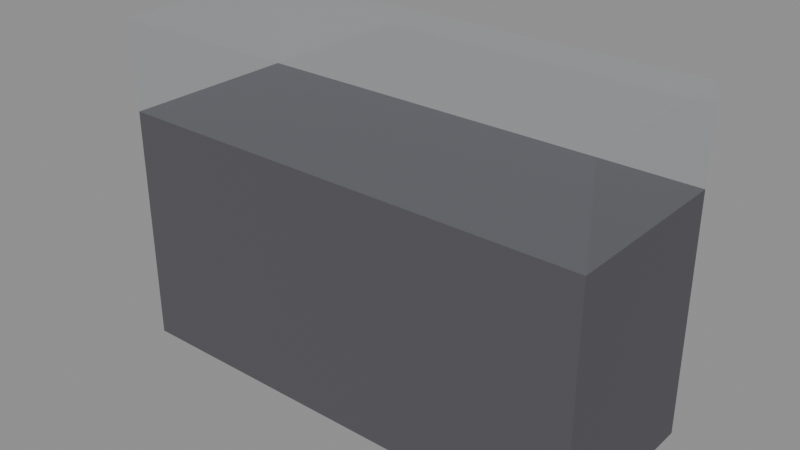 # Source: glass_case.blend  (saved by Blender 5.2.44; exported with 4.5.12 LTS)
import bpy
from mathutils import Matrix  # noqa: F401  (used for matrix-valued properties, if any)

bpy.ops.wm.read_factory_settings(use_empty=True)
scene = bpy.context.scene
scene.name = 'Scene'

# ---- materials (node trees are filled in below, after node groups)
mat_dark = bpy.data.materials.new('dark')
mat_glass = bpy.data.materials.new('glass')
mat_glass.surface_render_method = 'BLENDED'
mat_glass.blend_method = 'BLEND'

# ---- material node trees
mat_dark.use_nodes = True; mat_dark.node_tree.nodes.clear()
_N = mat_dark.node_tree.nodes; _L = mat_dark.node_tree.links
n0 = _N.new('ShaderNodeBsdfPrincipled'); n0.name = 'Principled BSDF'; n0.location = (-200, 100)
n0.inputs[0].default_value = (0.09, 0.086, 0.1, 1.0)
n0.inputs[2].default_value = 0.8
n0.inputs[10].default_value = 0.005
n1 = _N.new('ShaderNodeOutputMaterial'); n1.name = 'Material Output'; n1.location = (200, 100)
_L.new(n0.outputs[0], n1.inputs[0])
n1.is_active_output = True
mat_glass.use_nodes = True; mat_glass.node_tree.nodes.clear()
_N = mat_glass.node_tree.nodes; _L = mat_glass.node_tree.links
n0 = _N.new('ShaderNodeBsdfPrincipled'); n0.name = 'Principled BSDF'; n0.location = (-200, 100)
n0.inputs[0].default_value = (0.62, 0.7, 0.74, 1.0)
n0.inputs[1].default_value = 0.6
n0.inputs[2].default_value = 0.04
n0.inputs[4].default_value = 0.16
n0.inputs[10].default_value = 0.005
n1 = _N.new('ShaderNodeOutputMaterial'); n1.name = 'Material Output'; n1.location = (200, 100)
_L.new(n0.outputs[0], n1.inputs[0])
n1.is_active_output = True

# ---- meshes
me_box = bpy.data.meshes.new('box')
me_box.from_pydata([(-0.8, -0.3, -0.4), (-0.8, -0.3, 0.4), (-0.8, 0.3, -0.4), (-0.8, 0.3, 0.4), (0.8, -0.3, -0.4), (0.8, -0.3, 0.4), (0.8, 0.3, -0.4), (0.8, 0.3, 0.4)], [], [(0, 1, 3, 2), (2, 3, 7, 6), (6, 7, 5, 4), (4, 5, 1, 0), (2, 6, 4, 0), (7, 3, 1, 5)])
me_box.materials.append(mat_dark)
me_box.update()
me_box_001 = bpy.data.meshes.new('box.001')
me_box_001.from_pydata([(-0.8, -0.3, -0.15), (-0.8, -0.3, 0.15), (-0.8, 0.3, -0.15), (-0.8, 0.3, 0.15), (0.8, -0.3, -0.15), (0.8, -0.3, 0.15), (0.8, 0.3, -0.15), (0.8, 0.3, 0.15)], [], [(0, 1, 3, 2), (2, 3, 7, 6), (6, 7, 5, 4), (4, 5, 1, 0), (2, 6, 4, 0), (7, 3, 1, 5)])
me_box_001.materials.append(mat_glass)
me_box_001.update()

# ---- objects
ob_glass_case = bpy.data.objects.new('glass_case', None)
ob_box = bpy.data.objects.new('box', me_box)
ob_box_001 = bpy.data.objects.new('box.001', me_box_001)

# ---- transforms, parenting, visibility, modifiers, constraints
ob_glass_case.location = (0.0, 0.0, 0.0)
ob_glass_case.empty_display_size = 0.1
ob_box.parent = ob_glass_case
ob_box.location = (0.0, 0.3, 0.4)
ob_box_001.parent = ob_glass_case
ob_box_001.location = (0.0, 0.3, 0.95)

# ---- collection membership
scene.collection.objects.link(ob_glass_case)
scene.collection.objects.link(ob_box)
scene.collection.objects.link(ob_box_001)

# ---- scene / render settings (as saved in the file)
scene.frame_start = 1; scene.frame_end = 250; scene.frame_set(1)
scene.render.engine = 'BLENDER_EEVEE_NEXT'
scene.render.bake_bias = 0.0
scene.render.bake_samples = 0
scene.render.compositor_device = 'GPU'
scene.eevee.use_volume_custom_range = False
scene.eevee.fast_gi_thickness_near = 0.1
scene.eevee.fast_gi_thickness_far = 0.0
scene.eevee.ray_tracing_options.screen_trace_thickness = 0.1
bpy.context.view_layer.update()

# ---- added for rendering (the .blend has no active camera and no usable light): camera, sun + grey world if the file has none
cam_auto = bpy.data.cameras.new('AutoCamera')
cam_auto.lens = 50.0
cam_auto.sensor_width = 36.0
cam_auto.clip_end = 1000.0
ob_auto_camera = bpy.data.objects.new('AutoCamera', cam_auto)
scene.collection.objects.link(ob_auto_camera)
ob_auto_camera.location = (1.88028, -1.95633, 2.05422)
ob_auto_camera.rotation_euler = (1.09748, -7.21219e-08, 0.694738)
scene.camera = ob_auto_camera
light_auto_sun = bpy.data.lights.new('AutoSun', 'SUN')
light_auto_sun.energy = 3.0
light_auto_sun.angle = 0.0523599
ob_auto_sun = bpy.data.objects.new('AutoSun', light_auto_sun)
scene.collection.objects.link(ob_auto_sun)
ob_auto_sun.rotation_euler = (0.872665, 0.174533, 0.523599)
if scene.world is None:
    world_auto = bpy.data.worlds.new('AutoWorld')
    world_auto.color = (0.3, 0.3, 0.3)
    scene.world = world_auto
bpy.context.view_layer.update()
